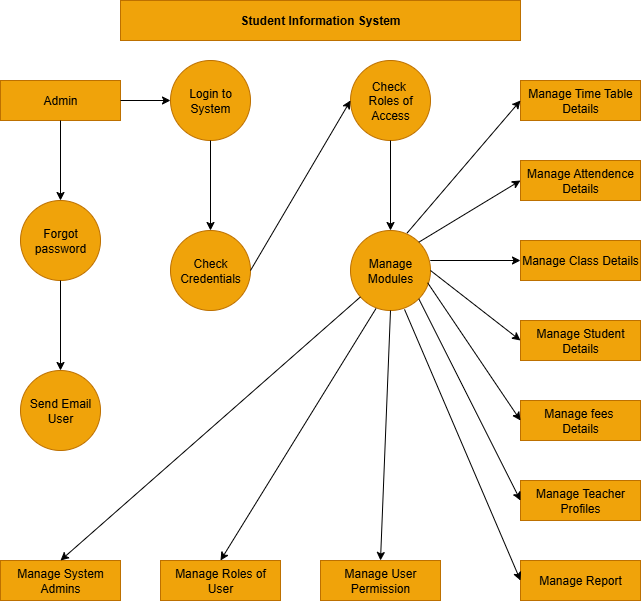

The diagram above was exported from draw.io. Its source (the exported page's mxGraphModel, read from the mxfile embedded in the PNG):
<mxGraphModel dx="1158" dy="624" grid="1" gridSize="10" guides="1" tooltips="1" connect="1" arrows="1" fold="1" page="1" pageScale="1" pageWidth="850" pageHeight="1100" math="0" shadow="0">
  <root>
    <mxCell id="0" />
    <mxCell id="1" parent="0" />
    <mxCell id="TyZarLWOTnQzYbkbY4Cl-1" value="Manage Roles of User" style="rounded=0;whiteSpace=wrap;html=1;fillColor=#f0a30a;fontColor=#000000;strokeColor=#BD7000;" vertex="1" parent="1">
      <mxGeometry x="280" y="600" width="120" height="40" as="geometry" />
    </mxCell>
    <mxCell id="TyZarLWOTnQzYbkbY4Cl-2" value="Manage System Admins" style="rounded=0;whiteSpace=wrap;html=1;fillColor=#f0a30a;fontColor=#000000;strokeColor=#BD7000;" vertex="1" parent="1">
      <mxGeometry x="120" y="600" width="120" height="40" as="geometry" />
    </mxCell>
    <mxCell id="TyZarLWOTnQzYbkbY4Cl-3" value="&lt;span style=&quot;font-weight: normal;&quot;&gt;Admin&lt;/span&gt;" style="rounded=0;whiteSpace=wrap;html=1;fillColor=#f0a30a;fontColor=#000000;strokeColor=#BD7000;fontStyle=1" vertex="1" parent="1">
      <mxGeometry x="120" y="120" width="120" height="40" as="geometry" />
    </mxCell>
    <mxCell id="TyZarLWOTnQzYbkbY4Cl-4" value="Manage Report" style="rounded=0;whiteSpace=wrap;html=1;fillColor=#f0a30a;fontColor=#000000;strokeColor=#BD7000;" vertex="1" parent="1">
      <mxGeometry x="640" y="600" width="120" height="40" as="geometry" />
    </mxCell>
    <mxCell id="TyZarLWOTnQzYbkbY4Cl-5" value="Manage Teacher Profiles" style="rounded=0;whiteSpace=wrap;html=1;fillColor=#f0a30a;fontColor=#000000;strokeColor=#BD7000;" vertex="1" parent="1">
      <mxGeometry x="640" y="520" width="120" height="40" as="geometry" />
    </mxCell>
    <mxCell id="TyZarLWOTnQzYbkbY4Cl-6" value="Manage fees&amp;nbsp;&lt;div&gt;Details&lt;/div&gt;" style="rounded=0;whiteSpace=wrap;html=1;fillColor=#f0a30a;fontColor=#000000;strokeColor=#BD7000;" vertex="1" parent="1">
      <mxGeometry x="640" y="440" width="120" height="40" as="geometry" />
    </mxCell>
    <mxCell id="TyZarLWOTnQzYbkbY4Cl-7" value="Manage Student Details" style="rounded=0;whiteSpace=wrap;html=1;fillColor=#f0a30a;fontColor=#000000;strokeColor=#BD7000;" vertex="1" parent="1">
      <mxGeometry x="640" y="360" width="120" height="40" as="geometry" />
    </mxCell>
    <mxCell id="TyZarLWOTnQzYbkbY4Cl-8" value="Manage Class Details" style="rounded=0;whiteSpace=wrap;html=1;fillColor=#f0a30a;fontColor=#000000;strokeColor=#BD7000;" vertex="1" parent="1">
      <mxGeometry x="640" y="280" width="120" height="40" as="geometry" />
    </mxCell>
    <mxCell id="TyZarLWOTnQzYbkbY4Cl-9" value="Manage Attendence Details" style="rounded=0;whiteSpace=wrap;html=1;fillColor=#f0a30a;fontColor=#000000;strokeColor=#BD7000;" vertex="1" parent="1">
      <mxGeometry x="640" y="200" width="120" height="40" as="geometry" />
    </mxCell>
    <mxCell id="TyZarLWOTnQzYbkbY4Cl-10" value="Manage Time Table Details" style="rounded=0;whiteSpace=wrap;html=1;fillColor=#f0a30a;fontColor=#000000;strokeColor=#BD7000;" vertex="1" parent="1">
      <mxGeometry x="640" y="120" width="120" height="40" as="geometry" />
    </mxCell>
    <mxCell id="TyZarLWOTnQzYbkbY4Cl-11" value="Student Information System" style="rounded=0;whiteSpace=wrap;html=1;fillColor=#f0a30a;fontColor=#000000;strokeColor=#BD7000;fontStyle=1" vertex="1" parent="1">
      <mxGeometry x="240" y="40" width="400" height="40" as="geometry" />
    </mxCell>
    <mxCell id="TyZarLWOTnQzYbkbY4Cl-12" value="Manage User Permission" style="rounded=0;whiteSpace=wrap;html=1;fillColor=#f0a30a;fontColor=#000000;strokeColor=#BD7000;" vertex="1" parent="1">
      <mxGeometry x="440" y="600" width="120" height="40" as="geometry" />
    </mxCell>
    <mxCell id="TyZarLWOTnQzYbkbY4Cl-13" value="Send Email&lt;div&gt;User&lt;/div&gt;" style="ellipse;whiteSpace=wrap;html=1;aspect=fixed;fillColor=#f0a30a;fontColor=#000000;strokeColor=#BD7000;" vertex="1" parent="1">
      <mxGeometry x="140" y="410" width="80" height="80" as="geometry" />
    </mxCell>
    <mxCell id="TyZarLWOTnQzYbkbY4Cl-14" value="Forgot&lt;div&gt;password&lt;/div&gt;" style="ellipse;whiteSpace=wrap;html=1;aspect=fixed;fillColor=#f0a30a;fontColor=#000000;strokeColor=#BD7000;" vertex="1" parent="1">
      <mxGeometry x="140" y="240" width="80" height="80" as="geometry" />
    </mxCell>
    <mxCell id="TyZarLWOTnQzYbkbY4Cl-15" value="Manage Modules" style="ellipse;whiteSpace=wrap;html=1;aspect=fixed;fillColor=#f0a30a;fontColor=#000000;strokeColor=#BD7000;" vertex="1" parent="1">
      <mxGeometry x="470" y="270" width="80" height="80" as="geometry" />
    </mxCell>
    <mxCell id="TyZarLWOTnQzYbkbY4Cl-16" value="Check Credentials" style="ellipse;whiteSpace=wrap;html=1;aspect=fixed;fillColor=#f0a30a;fontColor=#000000;strokeColor=#BD7000;" vertex="1" parent="1">
      <mxGeometry x="290" y="270" width="80" height="80" as="geometry" />
    </mxCell>
    <mxCell id="TyZarLWOTnQzYbkbY4Cl-17" value="Check&amp;nbsp;&lt;div&gt;Roles of Access&lt;/div&gt;" style="ellipse;whiteSpace=wrap;html=1;aspect=fixed;fillColor=#f0a30a;fontColor=#000000;strokeColor=#BD7000;" vertex="1" parent="1">
      <mxGeometry x="470" y="100" width="80" height="80" as="geometry" />
    </mxCell>
    <mxCell id="TyZarLWOTnQzYbkbY4Cl-18" value="Login to&lt;div&gt;System&lt;/div&gt;" style="ellipse;whiteSpace=wrap;html=1;aspect=fixed;fillColor=#f0a30a;fontColor=#000000;strokeColor=#BD7000;" vertex="1" parent="1">
      <mxGeometry x="290" y="100" width="80" height="80" as="geometry" />
    </mxCell>
    <mxCell id="TyZarLWOTnQzYbkbY4Cl-19" value="" style="endArrow=classic;html=1;rounded=0;exitX=0.5;exitY=1;exitDx=0;exitDy=0;entryX=0.5;entryY=0;entryDx=0;entryDy=0;" edge="1" parent="1" source="TyZarLWOTnQzYbkbY4Cl-3" target="TyZarLWOTnQzYbkbY4Cl-14">
      <mxGeometry width="50" height="50" relative="1" as="geometry">
        <mxPoint x="370" y="360" as="sourcePoint" />
        <mxPoint x="420" y="310" as="targetPoint" />
      </mxGeometry>
    </mxCell>
    <mxCell id="TyZarLWOTnQzYbkbY4Cl-20" value="" style="endArrow=classic;html=1;rounded=0;exitX=0.5;exitY=1;exitDx=0;exitDy=0;" edge="1" parent="1" source="TyZarLWOTnQzYbkbY4Cl-14">
      <mxGeometry width="50" height="50" relative="1" as="geometry">
        <mxPoint x="170" y="380" as="sourcePoint" />
        <mxPoint x="180" y="410" as="targetPoint" />
      </mxGeometry>
    </mxCell>
    <mxCell id="TyZarLWOTnQzYbkbY4Cl-21" value="" style="endArrow=classic;html=1;rounded=0;entryX=0.5;entryY=0;entryDx=0;entryDy=0;" edge="1" parent="1" source="TyZarLWOTnQzYbkbY4Cl-15" target="TyZarLWOTnQzYbkbY4Cl-2">
      <mxGeometry width="50" height="50" relative="1" as="geometry">
        <mxPoint x="370" y="360" as="sourcePoint" />
        <mxPoint x="420" y="310" as="targetPoint" />
      </mxGeometry>
    </mxCell>
    <mxCell id="TyZarLWOTnQzYbkbY4Cl-22" value="" style="endArrow=classic;html=1;rounded=0;exitX=0.319;exitY=0.975;exitDx=0;exitDy=0;entryX=0.5;entryY=0;entryDx=0;entryDy=0;exitPerimeter=0;" edge="1" parent="1" source="TyZarLWOTnQzYbkbY4Cl-15" target="TyZarLWOTnQzYbkbY4Cl-1">
      <mxGeometry width="50" height="50" relative="1" as="geometry">
        <mxPoint x="410" y="550" as="sourcePoint" />
        <mxPoint x="410" y="630" as="targetPoint" />
      </mxGeometry>
    </mxCell>
    <mxCell id="TyZarLWOTnQzYbkbY4Cl-23" value="" style="endArrow=classic;html=1;rounded=0;exitX=0.5;exitY=1;exitDx=0;exitDy=0;entryX=0.5;entryY=0;entryDx=0;entryDy=0;" edge="1" parent="1" source="TyZarLWOTnQzYbkbY4Cl-15" target="TyZarLWOTnQzYbkbY4Cl-12">
      <mxGeometry width="50" height="50" relative="1" as="geometry">
        <mxPoint x="490" y="520" as="sourcePoint" />
        <mxPoint x="490" y="600" as="targetPoint" />
      </mxGeometry>
    </mxCell>
    <mxCell id="TyZarLWOTnQzYbkbY4Cl-24" value="" style="endArrow=classic;html=1;rounded=0;entryX=0;entryY=0.5;entryDx=0;entryDy=0;exitX=0.675;exitY=0.986;exitDx=0;exitDy=0;exitPerimeter=0;" edge="1" parent="1" source="TyZarLWOTnQzYbkbY4Cl-15" target="TyZarLWOTnQzYbkbY4Cl-4">
      <mxGeometry width="50" height="50" relative="1" as="geometry">
        <mxPoint x="550" y="460" as="sourcePoint" />
        <mxPoint x="550" y="540" as="targetPoint" />
      </mxGeometry>
    </mxCell>
    <mxCell id="TyZarLWOTnQzYbkbY4Cl-25" value="" style="endArrow=classic;html=1;rounded=0;exitX=1;exitY=1;exitDx=0;exitDy=0;entryX=0;entryY=0.5;entryDx=0;entryDy=0;" edge="1" parent="1" source="TyZarLWOTnQzYbkbY4Cl-15" target="TyZarLWOTnQzYbkbY4Cl-5">
      <mxGeometry width="50" height="50" relative="1" as="geometry">
        <mxPoint x="580" y="430" as="sourcePoint" />
        <mxPoint x="580" y="510" as="targetPoint" />
      </mxGeometry>
    </mxCell>
    <mxCell id="TyZarLWOTnQzYbkbY4Cl-26" value="" style="endArrow=classic;html=1;rounded=0;entryX=0;entryY=0.5;entryDx=0;entryDy=0;exitX=0.964;exitY=0.653;exitDx=0;exitDy=0;exitPerimeter=0;" edge="1" parent="1" source="TyZarLWOTnQzYbkbY4Cl-15" target="TyZarLWOTnQzYbkbY4Cl-6">
      <mxGeometry width="50" height="50" relative="1" as="geometry">
        <mxPoint x="560" y="380" as="sourcePoint" />
        <mxPoint x="560" y="460" as="targetPoint" />
      </mxGeometry>
    </mxCell>
    <mxCell id="TyZarLWOTnQzYbkbY4Cl-27" value="" style="endArrow=classic;html=1;rounded=0;exitX=1;exitY=0.5;exitDx=0;exitDy=0;entryX=0;entryY=0.5;entryDx=0;entryDy=0;" edge="1" parent="1" source="TyZarLWOTnQzYbkbY4Cl-15" target="TyZarLWOTnQzYbkbY4Cl-7">
      <mxGeometry width="50" height="50" relative="1" as="geometry">
        <mxPoint x="580" y="370" as="sourcePoint" />
        <mxPoint x="580" y="450" as="targetPoint" />
      </mxGeometry>
    </mxCell>
    <mxCell id="TyZarLWOTnQzYbkbY4Cl-28" value="" style="endArrow=classic;html=1;rounded=0;exitX=0.997;exitY=0.375;exitDx=0;exitDy=0;entryX=0;entryY=0.5;entryDx=0;entryDy=0;exitPerimeter=0;" edge="1" parent="1" source="TyZarLWOTnQzYbkbY4Cl-15" target="TyZarLWOTnQzYbkbY4Cl-8">
      <mxGeometry width="50" height="50" relative="1" as="geometry">
        <mxPoint x="570" y="340" as="sourcePoint" />
        <mxPoint x="570" y="420" as="targetPoint" />
      </mxGeometry>
    </mxCell>
    <mxCell id="TyZarLWOTnQzYbkbY4Cl-29" value="" style="endArrow=classic;html=1;rounded=0;exitX=1;exitY=0;exitDx=0;exitDy=0;entryX=0;entryY=0.5;entryDx=0;entryDy=0;" edge="1" parent="1" source="TyZarLWOTnQzYbkbY4Cl-15" target="TyZarLWOTnQzYbkbY4Cl-9">
      <mxGeometry width="50" height="50" relative="1" as="geometry">
        <mxPoint x="550" y="300" as="sourcePoint" />
        <mxPoint x="550" y="380" as="targetPoint" />
      </mxGeometry>
    </mxCell>
    <mxCell id="TyZarLWOTnQzYbkbY4Cl-30" value="" style="endArrow=classic;html=1;rounded=0;exitX=0.708;exitY=0.031;exitDx=0;exitDy=0;entryX=0;entryY=0.5;entryDx=0;entryDy=0;exitPerimeter=0;" edge="1" parent="1" source="TyZarLWOTnQzYbkbY4Cl-15" target="TyZarLWOTnQzYbkbY4Cl-10">
      <mxGeometry width="50" height="50" relative="1" as="geometry">
        <mxPoint x="580" y="220" as="sourcePoint" />
        <mxPoint x="580" y="300" as="targetPoint" />
      </mxGeometry>
    </mxCell>
    <mxCell id="TyZarLWOTnQzYbkbY4Cl-31" value="" style="endArrow=classic;html=1;rounded=0;exitX=0.5;exitY=1;exitDx=0;exitDy=0;entryX=0.5;entryY=0;entryDx=0;entryDy=0;" edge="1" parent="1" source="TyZarLWOTnQzYbkbY4Cl-17" target="TyZarLWOTnQzYbkbY4Cl-15">
      <mxGeometry width="50" height="50" relative="1" as="geometry">
        <mxPoint x="490" y="280" as="sourcePoint" />
        <mxPoint x="490" y="360" as="targetPoint" />
      </mxGeometry>
    </mxCell>
    <mxCell id="TyZarLWOTnQzYbkbY4Cl-32" value="" style="endArrow=classic;html=1;rounded=0;entryX=0;entryY=0.5;entryDx=0;entryDy=0;exitX=1;exitY=0.5;exitDx=0;exitDy=0;" edge="1" parent="1" source="TyZarLWOTnQzYbkbY4Cl-16" target="TyZarLWOTnQzYbkbY4Cl-17">
      <mxGeometry width="50" height="50" relative="1" as="geometry">
        <mxPoint x="380" y="310" as="sourcePoint" />
        <mxPoint x="380" y="390" as="targetPoint" />
      </mxGeometry>
    </mxCell>
    <mxCell id="TyZarLWOTnQzYbkbY4Cl-33" value="" style="endArrow=classic;html=1;rounded=0;exitX=0.5;exitY=1;exitDx=0;exitDy=0;entryX=0.5;entryY=0;entryDx=0;entryDy=0;" edge="1" parent="1" source="TyZarLWOTnQzYbkbY4Cl-18" target="TyZarLWOTnQzYbkbY4Cl-16">
      <mxGeometry width="50" height="50" relative="1" as="geometry">
        <mxPoint x="329.44" y="200" as="sourcePoint" />
        <mxPoint x="329.44" y="280" as="targetPoint" />
      </mxGeometry>
    </mxCell>
    <mxCell id="TyZarLWOTnQzYbkbY4Cl-36" value="" style="endArrow=classic;html=1;rounded=0;exitX=1;exitY=0.5;exitDx=0;exitDy=0;entryX=0;entryY=0.5;entryDx=0;entryDy=0;" edge="1" parent="1" source="TyZarLWOTnQzYbkbY4Cl-3" target="TyZarLWOTnQzYbkbY4Cl-18">
      <mxGeometry width="50" height="50" relative="1" as="geometry">
        <mxPoint x="260" y="180" as="sourcePoint" />
        <mxPoint x="260" y="260" as="targetPoint" />
      </mxGeometry>
    </mxCell>
  </root>
</mxGraphModel>